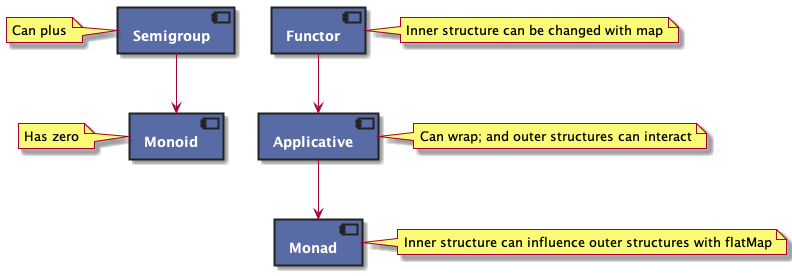

The diagram above was rendered by PlantUML. Its source (embedded in the PNG):
@startuml

skinparam defaultTextAlignment center

skinparam component {
  fontStyle bold
  fontColor white
  backgroundColor #586ba4
  borderColor #222
  borderThickness 2
}

component semigroup as "Semigroup"
note left of semigroup: Can plus

component monoid as "Monoid"
note left of monoid: Has zero

semigroup --> monoid

component functor as "Functor"
note right of functor: Inner structure can be changed with map

component applicative as "Applicative"
note right of applicative: Can wrap; and outer structures can interact

component monad as "Monad"
note right of monad: Inner structure can influence outer structures with flatMap

functor --> applicative
applicative --> monad
@enduml